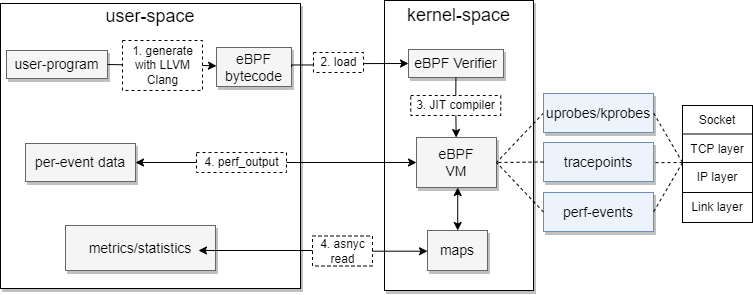

The diagram above was exported from draw.io. Its source (the exported page's mxGraphModel, read from the mxfile embedded in the PNG):
<mxGraphModel dx="1262" dy="718" grid="1" gridSize="10" guides="1" tooltips="1" connect="1" arrows="1" fold="1" page="1" pageScale="1.5" pageWidth="1169" pageHeight="826" background="none" math="0" shadow="0">
  <root>
    <mxCell id="0" style=";html=1;" />
    <mxCell id="1" style=";html=1;" parent="0" />
    <mxCell id="XBOZhW5yQEXr3Bz90_kU-21" value="kernel-space&lt;br&gt;&lt;br&gt;&lt;br&gt;&lt;br&gt;&lt;br&gt;&lt;br&gt;&lt;br&gt;&lt;br&gt;&lt;br&gt;&lt;br&gt;&lt;br&gt;&lt;br&gt;&lt;br&gt;" style="whiteSpace=wrap;html=1;shadow=1;fontSize=18;" parent="1" vertex="1">
      <mxGeometry x="851" y="432" width="149" height="290" as="geometry" />
    </mxCell>
    <mxCell id="XBOZhW5yQEXr3Bz90_kU-22" value="user-space&lt;br&gt;&lt;br&gt;&lt;br&gt;&lt;br&gt;&lt;br&gt;&lt;br&gt;&lt;br&gt;&lt;br&gt;&lt;br&gt;&lt;br&gt;&lt;br&gt;&lt;br&gt;&lt;br&gt;" style="whiteSpace=wrap;html=1;shadow=1;fontSize=18;" parent="1" vertex="1">
      <mxGeometry x="467" y="435" width="300" height="285" as="geometry" />
    </mxCell>
    <mxCell id="XBOZhW5yQEXr3Bz90_kU-57" style="edgeStyle=none;rounded=0;orthogonalLoop=1;jettySize=auto;html=1;exitX=0;exitY=0.5;exitDx=0;exitDy=0;entryX=0.992;entryY=0.554;entryDx=0;entryDy=0;entryPerimeter=0;fontSize=14;startArrow=classic;startFill=1;endArrow=none;endFill=0;" parent="1" source="XBOZhW5yQEXr3Bz90_kU-23" target="XBOZhW5yQEXr3Bz90_kU-48" edge="1">
      <mxGeometry relative="1" as="geometry" />
    </mxCell>
    <mxCell id="XBOZhW5yQEXr3Bz90_kU-23" value="&lt;font style=&quot;font-size: 14px&quot;&gt;eBPF Verifier&lt;/font&gt;" style="whiteSpace=wrap;html=1;shadow=1;fontSize=14;fillColor=#f5f5f5;strokeColor=#666666;strokeWidth=1;" parent="1" vertex="1">
      <mxGeometry x="875" y="481" width="95" height="28" as="geometry" />
    </mxCell>
    <mxCell id="XBOZhW5yQEXr3Bz90_kU-28" style="edgeStyle=elbowEdgeStyle;rounded=0;html=1;startArrow=classic;startFill=1;jettySize=auto;orthogonalLoop=1;fontSize=18;" parent="1" source="XBOZhW5yQEXr3Bz90_kU-38" target="XBOZhW5yQEXr3Bz90_kU-30" edge="1">
      <mxGeometry relative="1" as="geometry">
        <Array as="points" />
      </mxGeometry>
    </mxCell>
    <mxCell id="XBOZhW5yQEXr3Bz90_kU-29" value="" style="edgeStyle=none;rounded=0;orthogonalLoop=1;jettySize=auto;html=1;endArrow=none;endFill=0;startArrow=none;startFill=1;" parent="1" source="XBOZhW5yQEXr3Bz90_kU-58" target="XBOZhW5yQEXr3Bz90_kU-23" edge="1">
      <mxGeometry relative="1" as="geometry" />
    </mxCell>
    <mxCell id="XBOZhW5yQEXr3Bz90_kU-41" style="edgeStyle=none;rounded=0;orthogonalLoop=1;jettySize=auto;html=1;exitX=0;exitY=0.5;exitDx=0;exitDy=0;fontSize=16;startArrow=none;startFill=1;" parent="1" source="XBOZhW5yQEXr3Bz90_kU-51" target="XBOZhW5yQEXr3Bz90_kU-36" edge="1">
      <mxGeometry relative="1" as="geometry" />
    </mxCell>
    <mxCell id="XBOZhW5yQEXr3Bz90_kU-30" value="&lt;font style=&quot;font-size: 14px&quot;&gt;eBPF&lt;br style=&quot;font-size: 14px;&quot;&gt;VM&lt;/font&gt;" style="whiteSpace=wrap;html=1;shadow=1;fontSize=14;fillColor=#f5f5f5;strokeColor=#666666;" parent="1" vertex="1">
      <mxGeometry x="883" y="569" width="80" height="50" as="geometry" />
    </mxCell>
    <mxCell id="XBOZhW5yQEXr3Bz90_kU-36" value="&lt;font style=&quot;font-size: 14px&quot;&gt;per-event data&lt;/font&gt;" style="whiteSpace=wrap;html=1;shadow=1;fontSize=14;fillColor=#f5f5f5;strokeColor=#666666;" parent="1" vertex="1">
      <mxGeometry x="492" y="575" width="110" height="38" as="geometry" />
    </mxCell>
    <mxCell id="XBOZhW5yQEXr3Bz90_kU-37" value="&lt;font style=&quot;font-size: 14px;&quot;&gt;eBPF bytecode&lt;/font&gt;" style="whiteSpace=wrap;html=1;shadow=1;fontSize=14;fillColor=#f5f5f5;strokeColor=#666666;" parent="1" vertex="1">
      <mxGeometry x="683" y="479" width="75" height="39" as="geometry" />
    </mxCell>
    <mxCell id="XBOZhW5yQEXr3Bz90_kU-38" value="&lt;font style=&quot;font-size: 14px&quot;&gt;maps&lt;/font&gt;" style="whiteSpace=wrap;html=1;shadow=1;fontSize=14;fillColor=#f5f5f5;strokeColor=#666666;" parent="1" vertex="1">
      <mxGeometry x="894" y="662" width="60" height="40" as="geometry" />
    </mxCell>
    <mxCell id="XBOZhW5yQEXr3Bz90_kU-39" style="edgeStyle=elbowEdgeStyle;rounded=0;html=1;startArrow=none;startFill=1;jettySize=auto;orthogonalLoop=1;fontSize=18;elbow=vertical;" parent="1" source="XBOZhW5yQEXr3Bz90_kU-54" target="XBOZhW5yQEXr3Bz90_kU-38" edge="1">
      <mxGeometry relative="1" as="geometry" />
    </mxCell>
    <mxCell id="XBOZhW5yQEXr3Bz90_kU-40" value="&lt;font style=&quot;font-size: 14px&quot;&gt;metrics/statistics&lt;/font&gt;" style="whiteSpace=wrap;html=1;shadow=1;fontSize=14;fillColor=#f5f5f5;strokeColor=#666666;" parent="1" vertex="1">
      <mxGeometry x="532" y="657" width="150" height="45" as="geometry" />
    </mxCell>
    <mxCell id="XBOZhW5yQEXr3Bz90_kU-43" style="edgeStyle=none;rounded=0;orthogonalLoop=1;jettySize=auto;html=1;exitX=1;exitY=0.5;exitDx=0;exitDy=0;fontSize=14;startArrow=none;startFill=0;" parent="1" source="XBOZhW5yQEXr3Bz90_kU-44" target="XBOZhW5yQEXr3Bz90_kU-37" edge="1">
      <mxGeometry relative="1" as="geometry" />
    </mxCell>
    <mxCell id="XBOZhW5yQEXr3Bz90_kU-42" value="&lt;font style=&quot;font-size: 14px;&quot;&gt;user-program&lt;/font&gt;" style="whiteSpace=wrap;html=1;shadow=1;fontSize=14;fillColor=#f5f5f5;strokeColor=#666666;" parent="1" vertex="1">
      <mxGeometry x="473" y="482" width="101" height="28" as="geometry" />
    </mxCell>
    <mxCell id="XBOZhW5yQEXr3Bz90_kU-44" value="&lt;font style=&quot;font-size: 12px;&quot;&gt;1. generate&lt;br style=&quot;font-size: 12px;&quot;&gt;with LLVM&lt;br style=&quot;font-size: 12px;&quot;&gt;Clang&lt;br style=&quot;font-size: 12px;&quot;&gt;&lt;/font&gt;" style="text;html=1;align=center;verticalAlign=middle;resizable=0;points=[];autosize=1;strokeColor=default;fillColor=none;fontSize=12;dashed=1;" parent="1" vertex="1">
      <mxGeometry x="589" y="472" width="80" height="50" as="geometry" />
    </mxCell>
    <mxCell id="XBOZhW5yQEXr3Bz90_kU-47" value="" style="edgeStyle=none;rounded=0;orthogonalLoop=1;jettySize=auto;html=1;exitX=1;exitY=0.5;exitDx=0;exitDy=0;fontSize=14;startArrow=none;startFill=0;endArrow=none;" parent="1" source="XBOZhW5yQEXr3Bz90_kU-42" target="XBOZhW5yQEXr3Bz90_kU-44" edge="1">
      <mxGeometry relative="1" as="geometry">
        <mxPoint x="557" y="497" as="sourcePoint" />
        <mxPoint x="652" y="495.6896551724137" as="targetPoint" />
      </mxGeometry>
    </mxCell>
    <mxCell id="XBOZhW5yQEXr3Bz90_kU-48" value="2. load" style="text;html=1;align=center;verticalAlign=middle;resizable=0;points=[];autosize=1;strokeColor=default;fillColor=none;fontSize=12;dashed=1;" parent="1" vertex="1">
      <mxGeometry x="780" y="484" width="50" height="20" as="geometry" />
    </mxCell>
    <mxCell id="XBOZhW5yQEXr3Bz90_kU-49" value="" style="edgeStyle=elbowEdgeStyle;rounded=0;html=1;startArrow=none;startFill=0;jettySize=auto;orthogonalLoop=1;fontSize=18;elbow=vertical;exitX=1;exitY=0.5;exitDx=0;exitDy=0;entryX=0;entryY=0.5;entryDx=0;entryDy=0;endArrow=none;" parent="1" source="XBOZhW5yQEXr3Bz90_kU-37" target="XBOZhW5yQEXr3Bz90_kU-48" edge="1">
      <mxGeometry relative="1" as="geometry">
        <Array as="points" />
        <mxPoint x="880.5" y="497" as="targetPoint" />
        <mxPoint x="770" y="495" as="sourcePoint" />
      </mxGeometry>
    </mxCell>
    <mxCell id="XBOZhW5yQEXr3Bz90_kU-51" value="4. perf_output" style="text;html=1;align=center;verticalAlign=middle;resizable=0;points=[];autosize=1;strokeColor=default;fillColor=none;fontSize=12;dashed=1;" parent="1" vertex="1">
      <mxGeometry x="663" y="584" width="90" height="20" as="geometry" />
    </mxCell>
    <mxCell id="XBOZhW5yQEXr3Bz90_kU-53" value="" style="edgeStyle=none;rounded=0;orthogonalLoop=1;jettySize=auto;html=1;exitX=0;exitY=0.5;exitDx=0;exitDy=0;fontSize=16;startArrow=classic;startFill=1;endArrow=none;" parent="1" source="XBOZhW5yQEXr3Bz90_kU-30" target="XBOZhW5yQEXr3Bz90_kU-51" edge="1">
      <mxGeometry relative="1" as="geometry">
        <mxPoint x="875.5" y="590" as="sourcePoint" />
        <mxPoint x="660" y="590" as="targetPoint" />
      </mxGeometry>
    </mxCell>
    <mxCell id="XBOZhW5yQEXr3Bz90_kU-54" value="4. asnyc&lt;br&gt;read" style="text;html=1;align=center;verticalAlign=middle;resizable=0;points=[];autosize=1;strokeColor=default;fillColor=none;fontSize=12;dashed=1;" parent="1" vertex="1">
      <mxGeometry x="779" y="667.5" width="60" height="30" as="geometry" />
    </mxCell>
    <mxCell id="XBOZhW5yQEXr3Bz90_kU-55" value="" style="edgeStyle=elbowEdgeStyle;rounded=0;html=1;startArrow=classic;startFill=1;jettySize=auto;orthogonalLoop=1;fontSize=18;elbow=vertical;endArrow=none;entryX=0;entryY=0.5;entryDx=0;entryDy=0;entryPerimeter=0;" parent="1" target="XBOZhW5yQEXr3Bz90_kU-54" edge="1">
      <mxGeometry relative="1" as="geometry">
        <mxPoint x="665" y="682" as="sourcePoint" />
        <mxPoint x="755" y="682" as="targetPoint" />
      </mxGeometry>
    </mxCell>
    <mxCell id="XBOZhW5yQEXr3Bz90_kU-58" value="&lt;font style=&quot;font-size: 12px;&quot;&gt;3. JIT compiler&lt;br style=&quot;font-size: 12px;&quot;&gt;&lt;/font&gt;" style="text;html=1;align=center;verticalAlign=middle;resizable=0;points=[];autosize=1;strokeColor=default;fillColor=none;fontSize=12;dashed=1;" parent="1" vertex="1">
      <mxGeometry x="877.25" y="527" width="90" height="20" as="geometry" />
    </mxCell>
    <mxCell id="XBOZhW5yQEXr3Bz90_kU-59" value="" style="edgeStyle=none;rounded=0;orthogonalLoop=1;jettySize=auto;html=1;endArrow=none;endFill=0;startArrow=classic;startFill=1;" parent="1" source="XBOZhW5yQEXr3Bz90_kU-30" target="XBOZhW5yQEXr3Bz90_kU-58" edge="1">
      <mxGeometry relative="1" as="geometry">
        <mxPoint x="923.5756302521008" y="580" as="sourcePoint" />
        <mxPoint x="928.6176470588234" y="500" as="targetPoint" />
      </mxGeometry>
    </mxCell>
    <mxCell id="Gf9K5taWTvpn9o5YjJ2b-5" style="rounded=0;orthogonalLoop=1;jettySize=auto;html=1;exitX=0;exitY=0.5;exitDx=0;exitDy=0;entryX=1;entryY=0.5;entryDx=0;entryDy=0;endArrow=none;endFill=0;dashed=1;" edge="1" parent="1" source="Gf9K5taWTvpn9o5YjJ2b-1" target="XBOZhW5yQEXr3Bz90_kU-30">
      <mxGeometry relative="1" as="geometry" />
    </mxCell>
    <mxCell id="Gf9K5taWTvpn9o5YjJ2b-1" value="&lt;font style=&quot;font-size: 14px&quot;&gt;uprobes/kprobes&lt;/font&gt;" style="whiteSpace=wrap;html=1;shadow=1;fontSize=14;fillColor=#EDF3FC;strokeColor=#6c8ebf;strokeWidth=1;" vertex="1" parent="1">
      <mxGeometry x="1010" y="525" width="110" height="39" as="geometry" />
    </mxCell>
    <mxCell id="Gf9K5taWTvpn9o5YjJ2b-3" value="&lt;font style=&quot;font-size: 14px&quot;&gt;tracepoints&lt;/font&gt;" style="whiteSpace=wrap;html=1;shadow=1;fontSize=14;fillColor=#EDF3FC;strokeColor=#6c8ebf;strokeWidth=1;" vertex="1" parent="1">
      <mxGeometry x="1010" y="574" width="110" height="39" as="geometry" />
    </mxCell>
    <mxCell id="Gf9K5taWTvpn9o5YjJ2b-4" value="&lt;font style=&quot;font-size: 14px&quot;&gt;perf-events&lt;/font&gt;" style="whiteSpace=wrap;html=1;shadow=1;fontSize=14;fillColor=#EDF3FC;strokeColor=#6c8ebf;strokeWidth=1;" vertex="1" parent="1">
      <mxGeometry x="1010" y="624" width="110" height="39" as="geometry" />
    </mxCell>
    <mxCell id="Gf9K5taWTvpn9o5YjJ2b-6" style="rounded=0;orthogonalLoop=1;jettySize=auto;html=1;exitX=0;exitY=0.5;exitDx=0;exitDy=0;entryX=1;entryY=0.5;entryDx=0;entryDy=0;endArrow=none;endFill=0;dashed=1;" edge="1" parent="1" source="Gf9K5taWTvpn9o5YjJ2b-3" target="XBOZhW5yQEXr3Bz90_kU-30">
      <mxGeometry relative="1" as="geometry">
        <mxPoint x="1040" y="570.5" as="sourcePoint" />
        <mxPoint x="973" y="604" as="targetPoint" />
      </mxGeometry>
    </mxCell>
    <mxCell id="Gf9K5taWTvpn9o5YjJ2b-7" style="rounded=0;orthogonalLoop=1;jettySize=auto;html=1;exitX=0;exitY=0.5;exitDx=0;exitDy=0;entryX=1;entryY=0.5;entryDx=0;entryDy=0;endArrow=none;endFill=0;dashed=1;" edge="1" parent="1" source="Gf9K5taWTvpn9o5YjJ2b-4" target="XBOZhW5yQEXr3Bz90_kU-30">
      <mxGeometry relative="1" as="geometry">
        <mxPoint x="1040" y="619.5" as="sourcePoint" />
        <mxPoint x="973" y="604" as="targetPoint" />
      </mxGeometry>
    </mxCell>
    <mxCell id="Gf9K5taWTvpn9o5YjJ2b-43" value="" style="group" vertex="1" connectable="0" parent="1">
      <mxGeometry x="1149" y="537" width="70" height="117" as="geometry" />
    </mxCell>
    <mxCell id="Gf9K5taWTvpn9o5YjJ2b-38" value="Socket" style="rounded=0;whiteSpace=wrap;html=1;" vertex="1" parent="Gf9K5taWTvpn9o5YjJ2b-43">
      <mxGeometry width="70" height="30" as="geometry" />
    </mxCell>
    <mxCell id="Gf9K5taWTvpn9o5YjJ2b-39" value="TCP layer" style="rounded=0;whiteSpace=wrap;html=1;" vertex="1" parent="Gf9K5taWTvpn9o5YjJ2b-43">
      <mxGeometry y="28.5" width="70" height="30" as="geometry" />
    </mxCell>
    <mxCell id="Gf9K5taWTvpn9o5YjJ2b-40" value="IP layer" style="rounded=0;whiteSpace=wrap;html=1;" vertex="1" parent="Gf9K5taWTvpn9o5YjJ2b-43">
      <mxGeometry y="57" width="70" height="30" as="geometry" />
    </mxCell>
    <mxCell id="Gf9K5taWTvpn9o5YjJ2b-41" value="Link layer" style="rounded=0;whiteSpace=wrap;html=1;" vertex="1" parent="Gf9K5taWTvpn9o5YjJ2b-43">
      <mxGeometry y="87" width="70" height="30" as="geometry" />
    </mxCell>
    <mxCell id="Gf9K5taWTvpn9o5YjJ2b-53" style="rounded=0;orthogonalLoop=1;jettySize=auto;html=1;exitX=0;exitY=0;exitDx=0;exitDy=0;entryX=1;entryY=0.5;entryDx=0;entryDy=0;endArrow=none;endFill=0;dashed=1;" edge="1" parent="1" source="Gf9K5taWTvpn9o5YjJ2b-40">
      <mxGeometry relative="1" as="geometry">
        <mxPoint x="1167" y="593.66" as="sourcePoint" />
        <mxPoint x="1120" y="594.16" as="targetPoint" />
      </mxGeometry>
    </mxCell>
    <mxCell id="Gf9K5taWTvpn9o5YjJ2b-54" style="rounded=0;orthogonalLoop=1;jettySize=auto;html=1;exitX=0;exitY=0;exitDx=0;exitDy=0;entryX=1;entryY=0.5;entryDx=0;entryDy=0;endArrow=none;endFill=0;dashed=1;" edge="1" parent="1" source="Gf9K5taWTvpn9o5YjJ2b-40" target="Gf9K5taWTvpn9o5YjJ2b-4">
      <mxGeometry relative="1" as="geometry">
        <mxPoint x="1170" y="592" as="sourcePoint" />
        <mxPoint x="1130" y="604.1599999999999" as="targetPoint" />
      </mxGeometry>
    </mxCell>
    <mxCell id="Gf9K5taWTvpn9o5YjJ2b-55" style="rounded=0;orthogonalLoop=1;jettySize=auto;html=1;exitX=0;exitY=0;exitDx=0;exitDy=0;entryX=1;entryY=0.5;entryDx=0;entryDy=0;endArrow=none;endFill=0;dashed=1;" edge="1" parent="1" source="Gf9K5taWTvpn9o5YjJ2b-40" target="Gf9K5taWTvpn9o5YjJ2b-1">
      <mxGeometry relative="1" as="geometry">
        <mxPoint x="1180" y="602" as="sourcePoint" />
        <mxPoint x="1140" y="614.1599999999999" as="targetPoint" />
      </mxGeometry>
    </mxCell>
  </root>
</mxGraphModel>